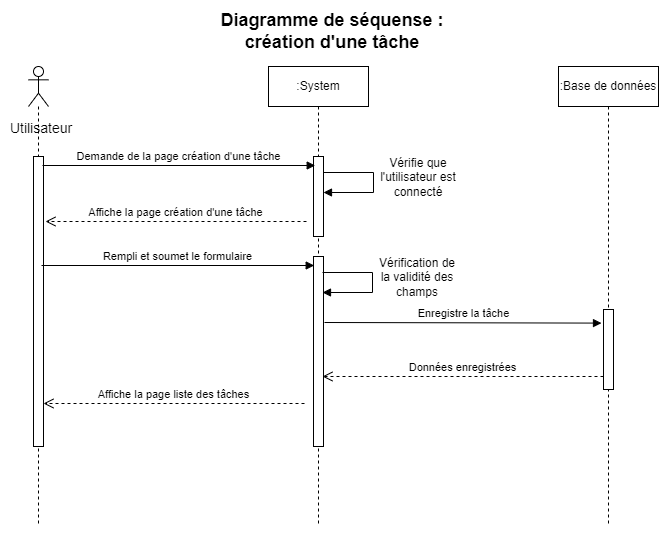

The diagram above was exported from draw.io. Its source (the exported page's mxGraphModel, read from the mxfile embedded in the PNG):
<mxGraphModel dx="1038" dy="547" grid="1" gridSize="10" guides="1" tooltips="1" connect="1" arrows="1" fold="1" page="1" pageScale="1" pageWidth="827" pageHeight="1169" math="0" shadow="0">
  <root>
    <mxCell id="0" />
    <mxCell id="1" parent="0" />
    <mxCell id="5UXdYwlCF23yEbZtyRPK-1" value="&lt;b&gt;&lt;font style=&quot;font-size: 18px&quot;&gt;Diagramme de séquense : création d'une tâche&lt;/font&gt;&lt;/b&gt;" style="text;html=1;strokeColor=none;fillColor=none;align=center;verticalAlign=middle;whiteSpace=wrap;rounded=0;" vertex="1" parent="1">
      <mxGeometry x="288" y="30" width="252" height="30" as="geometry" />
    </mxCell>
    <mxCell id="5UXdYwlCF23yEbZtyRPK-2" value="" style="shape=umlLifeline;participant=umlActor;perimeter=lifelinePerimeter;whiteSpace=wrap;html=1;container=1;collapsible=0;recursiveResize=0;verticalAlign=top;spacingTop=36;outlineConnect=0;" vertex="1" parent="1">
      <mxGeometry x="110" y="80" width="20" height="460" as="geometry" />
    </mxCell>
    <mxCell id="5UXdYwlCF23yEbZtyRPK-6" value="" style="html=1;points=[];perimeter=orthogonalPerimeter;" vertex="1" parent="5UXdYwlCF23yEbZtyRPK-2">
      <mxGeometry x="5" y="90" width="10" height="290" as="geometry" />
    </mxCell>
    <mxCell id="5UXdYwlCF23yEbZtyRPK-3" value=":System" style="shape=umlLifeline;perimeter=lifelinePerimeter;whiteSpace=wrap;html=1;container=1;collapsible=0;recursiveResize=0;outlineConnect=0;" vertex="1" parent="1">
      <mxGeometry x="350" y="80" width="100" height="460" as="geometry" />
    </mxCell>
    <mxCell id="5UXdYwlCF23yEbZtyRPK-7" value="" style="html=1;points=[];perimeter=orthogonalPerimeter;" vertex="1" parent="5UXdYwlCF23yEbZtyRPK-3">
      <mxGeometry x="45" y="90" width="10" height="80" as="geometry" />
    </mxCell>
    <mxCell id="5UXdYwlCF23yEbZtyRPK-12" value="" style="html=1;points=[];perimeter=orthogonalPerimeter;" vertex="1" parent="5UXdYwlCF23yEbZtyRPK-3">
      <mxGeometry x="45" y="190" width="10" height="190" as="geometry" />
    </mxCell>
    <mxCell id="5UXdYwlCF23yEbZtyRPK-4" value=":Base de données" style="shape=umlLifeline;perimeter=lifelinePerimeter;whiteSpace=wrap;html=1;container=1;collapsible=0;recursiveResize=0;outlineConnect=0;" vertex="1" parent="1">
      <mxGeometry x="640" y="80" width="100" height="460" as="geometry" />
    </mxCell>
    <mxCell id="5UXdYwlCF23yEbZtyRPK-17" value="" style="html=1;points=[];perimeter=orthogonalPerimeter;" vertex="1" parent="5UXdYwlCF23yEbZtyRPK-4">
      <mxGeometry x="45" y="243" width="10" height="80" as="geometry" />
    </mxCell>
    <mxCell id="5UXdYwlCF23yEbZtyRPK-5" value="Utilisateur" style="text;html=1;strokeColor=none;fillColor=none;align=center;verticalAlign=middle;whiteSpace=wrap;rounded=0;fontSize=14;" vertex="1" parent="1">
      <mxGeometry x="93" y="127" width="60" height="30" as="geometry" />
    </mxCell>
    <mxCell id="5UXdYwlCF23yEbZtyRPK-8" value="Demande de la page création d'une tâche" style="html=1;verticalAlign=bottom;endArrow=block;rounded=0;exitX=1.18;exitY=0.133;exitDx=0;exitDy=0;exitPerimeter=0;" edge="1" parent="1">
      <mxGeometry width="80" relative="1" as="geometry">
        <mxPoint x="124" y="179" as="sourcePoint" />
        <mxPoint x="396.70000000000005" y="179" as="targetPoint" />
      </mxGeometry>
    </mxCell>
    <mxCell id="5UXdYwlCF23yEbZtyRPK-9" value="" style="html=1;verticalAlign=bottom;endArrow=block;rounded=0;" edge="1" parent="1">
      <mxGeometry x="-0.1667" y="45" width="80" relative="1" as="geometry">
        <mxPoint x="405" y="186" as="sourcePoint" />
        <mxPoint x="405" y="206" as="targetPoint" />
        <Array as="points">
          <mxPoint x="455" y="186" />
          <mxPoint x="455" y="206" />
        </Array>
        <mxPoint x="-5" y="-20" as="offset" />
      </mxGeometry>
    </mxCell>
    <mxCell id="5UXdYwlCF23yEbZtyRPK-10" value="Vérifie que l'utilisateur est connecté" style="text;html=1;strokeColor=none;fillColor=none;align=center;verticalAlign=middle;whiteSpace=wrap;rounded=0;" vertex="1" parent="1">
      <mxGeometry x="460" y="176" width="80" height="30" as="geometry" />
    </mxCell>
    <mxCell id="5UXdYwlCF23yEbZtyRPK-11" value="Affiche la page création d'une tâche" style="html=1;verticalAlign=bottom;endArrow=open;dashed=1;endSize=8;rounded=0;" edge="1" parent="1">
      <mxGeometry relative="1" as="geometry">
        <mxPoint x="388" y="235" as="sourcePoint" />
        <mxPoint x="127" y="235" as="targetPoint" />
      </mxGeometry>
    </mxCell>
    <mxCell id="5UXdYwlCF23yEbZtyRPK-13" value="Rempli et soumet le formulaire" style="html=1;verticalAlign=bottom;endArrow=block;rounded=0;exitX=1.18;exitY=0.133;exitDx=0;exitDy=0;exitPerimeter=0;" edge="1" parent="1">
      <mxGeometry width="80" relative="1" as="geometry">
        <mxPoint x="123" y="279" as="sourcePoint" />
        <mxPoint x="395.70000000000005" y="279" as="targetPoint" />
      </mxGeometry>
    </mxCell>
    <mxCell id="5UXdYwlCF23yEbZtyRPK-14" value="" style="html=1;verticalAlign=bottom;endArrow=block;rounded=0;" edge="1" parent="1">
      <mxGeometry x="-0.1667" y="45" width="80" relative="1" as="geometry">
        <mxPoint x="404" y="286" as="sourcePoint" />
        <mxPoint x="404" y="306" as="targetPoint" />
        <Array as="points">
          <mxPoint x="454" y="286" />
          <mxPoint x="454" y="306" />
        </Array>
        <mxPoint x="-5" y="-20" as="offset" />
      </mxGeometry>
    </mxCell>
    <mxCell id="5UXdYwlCF23yEbZtyRPK-15" value="Vérification de la validité des champs" style="text;html=1;strokeColor=none;fillColor=none;align=center;verticalAlign=middle;whiteSpace=wrap;rounded=0;" vertex="1" parent="1">
      <mxGeometry x="459" y="276" width="80" height="30" as="geometry" />
    </mxCell>
    <mxCell id="5UXdYwlCF23yEbZtyRPK-16" value="Enregistre la tâche" style="html=1;verticalAlign=bottom;endArrow=block;rounded=0;exitX=0.62;exitY=0.373;exitDx=0;exitDy=0;exitPerimeter=0;entryX=-0.3;entryY=0.645;entryDx=0;entryDy=0;entryPerimeter=0;" edge="1" parent="1">
      <mxGeometry width="80" relative="1" as="geometry">
        <mxPoint x="406" y="336" as="sourcePoint" />
        <mxPoint x="683" y="336.6" as="targetPoint" />
      </mxGeometry>
    </mxCell>
    <mxCell id="5UXdYwlCF23yEbZtyRPK-18" value="Données enregistrées" style="html=1;verticalAlign=bottom;endArrow=open;dashed=1;endSize=8;rounded=0;" edge="1" parent="1">
      <mxGeometry relative="1" as="geometry">
        <mxPoint x="685" y="390" as="sourcePoint" />
        <mxPoint x="404" y="390" as="targetPoint" />
      </mxGeometry>
    </mxCell>
    <mxCell id="5UXdYwlCF23yEbZtyRPK-19" value="Affiche la page liste des tâches" style="html=1;verticalAlign=bottom;endArrow=open;dashed=1;endSize=8;rounded=0;" edge="1" parent="1">
      <mxGeometry relative="1" as="geometry">
        <mxPoint x="386" y="417" as="sourcePoint" />
        <mxPoint x="125" y="417" as="targetPoint" />
      </mxGeometry>
    </mxCell>
  </root>
</mxGraphModel>